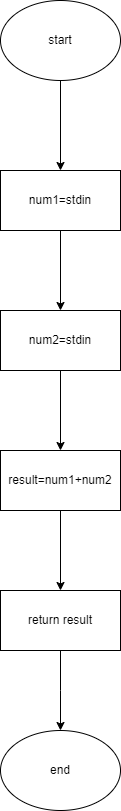

The diagram above was exported from draw.io. Its source (the exported page's mxGraphModel, read from the mxfile embedded in the PNG):
<mxGraphModel dx="1050" dy="1703" grid="1" gridSize="10" guides="1" tooltips="1" connect="1" arrows="1" fold="1" page="1" pageScale="1" pageWidth="827" pageHeight="1169" math="0" shadow="0">
  <root>
    <mxCell id="0" />
    <mxCell id="1" parent="0" />
    <mxCell id="EfMpSqUi4fdA4bBjNI6M-3" value="" style="edgeStyle=orthogonalEdgeStyle;rounded=0;orthogonalLoop=1;jettySize=auto;html=1;" edge="1" parent="1" source="EfMpSqUi4fdA4bBjNI6M-1" target="EfMpSqUi4fdA4bBjNI6M-2">
      <mxGeometry relative="1" as="geometry" />
    </mxCell>
    <mxCell id="EfMpSqUi4fdA4bBjNI6M-1" value="start" style="ellipse;whiteSpace=wrap;html=1;" vertex="1" parent="1">
      <mxGeometry x="350" y="-1120" width="120" height="80" as="geometry" />
    </mxCell>
    <mxCell id="EfMpSqUi4fdA4bBjNI6M-5" value="" style="edgeStyle=orthogonalEdgeStyle;rounded=0;orthogonalLoop=1;jettySize=auto;html=1;" edge="1" parent="1" source="EfMpSqUi4fdA4bBjNI6M-2" target="EfMpSqUi4fdA4bBjNI6M-4">
      <mxGeometry relative="1" as="geometry" />
    </mxCell>
    <mxCell id="EfMpSqUi4fdA4bBjNI6M-2" value="num1=stdin" style="whiteSpace=wrap;html=1;" vertex="1" parent="1">
      <mxGeometry x="350" y="-950" width="120" height="60" as="geometry" />
    </mxCell>
    <mxCell id="EfMpSqUi4fdA4bBjNI6M-7" value="" style="edgeStyle=orthogonalEdgeStyle;rounded=0;orthogonalLoop=1;jettySize=auto;html=1;" edge="1" parent="1" source="EfMpSqUi4fdA4bBjNI6M-4" target="EfMpSqUi4fdA4bBjNI6M-6">
      <mxGeometry relative="1" as="geometry" />
    </mxCell>
    <mxCell id="EfMpSqUi4fdA4bBjNI6M-4" value="num2=stdin" style="whiteSpace=wrap;html=1;" vertex="1" parent="1">
      <mxGeometry x="350" y="-810" width="120" height="60" as="geometry" />
    </mxCell>
    <mxCell id="EfMpSqUi4fdA4bBjNI6M-9" value="" style="edgeStyle=orthogonalEdgeStyle;rounded=0;orthogonalLoop=1;jettySize=auto;html=1;" edge="1" parent="1" source="EfMpSqUi4fdA4bBjNI6M-6" target="EfMpSqUi4fdA4bBjNI6M-8">
      <mxGeometry relative="1" as="geometry" />
    </mxCell>
    <mxCell id="EfMpSqUi4fdA4bBjNI6M-6" value="result=num1+num2" style="whiteSpace=wrap;html=1;" vertex="1" parent="1">
      <mxGeometry x="350" y="-670" width="120" height="60" as="geometry" />
    </mxCell>
    <mxCell id="EfMpSqUi4fdA4bBjNI6M-11" value="" style="edgeStyle=orthogonalEdgeStyle;rounded=0;orthogonalLoop=1;jettySize=auto;html=1;" edge="1" parent="1" source="EfMpSqUi4fdA4bBjNI6M-8">
      <mxGeometry relative="1" as="geometry">
        <mxPoint x="410" y="-390" as="targetPoint" />
      </mxGeometry>
    </mxCell>
    <mxCell id="EfMpSqUi4fdA4bBjNI6M-8" value="return result" style="whiteSpace=wrap;html=1;" vertex="1" parent="1">
      <mxGeometry x="350" y="-530" width="120" height="60" as="geometry" />
    </mxCell>
    <mxCell id="EfMpSqUi4fdA4bBjNI6M-12" value="end" style="ellipse;whiteSpace=wrap;html=1;" vertex="1" parent="1">
      <mxGeometry x="350" y="-390" width="120" height="80" as="geometry" />
    </mxCell>
  </root>
</mxGraphModel>